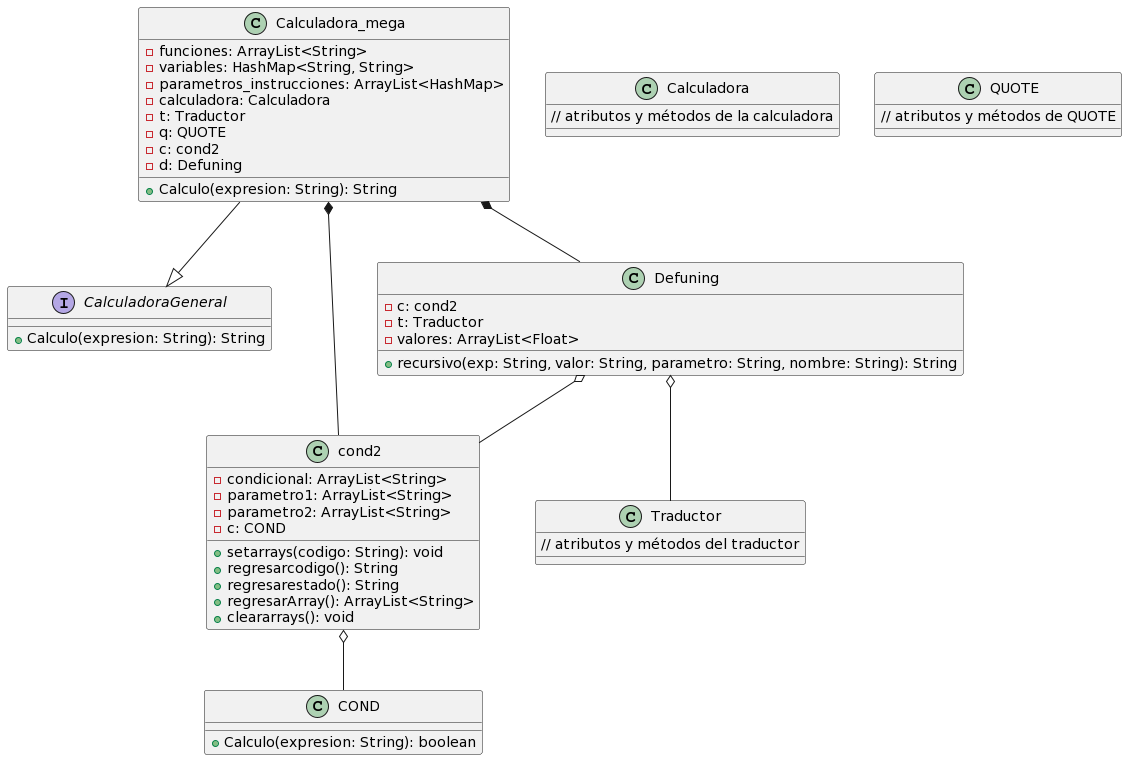

The diagram above was rendered by PlantUML. Its source (embedded in the PNG):
@startuml
class Calculadora_mega {
    - funciones: ArrayList<String>
    - variables: HashMap<String, String>
    - parametros_instrucciones: ArrayList<HashMap>
    - calculadora: Calculadora
    - t: Traductor
    - q: QUOTE
    - c: cond2
    - d: Defuning
    + Calculo(expresion: String): String
}

interface CalculadoraGeneral {
    + Calculo(expresion: String): String
}

class COND {
    + Calculo(expresion: String): boolean
}

class cond2 {
    - condicional: ArrayList<String>
    - parametro1: ArrayList<String>
    - parametro2: ArrayList<String>
    - c: COND
    + setarrays(codigo: String): void
    + regresarcodigo(): String
    + regresarestado(): String
    + regresarArray(): ArrayList<String>
    + cleararrays(): void
}

class Defuning {
    - c: cond2
    - t: Traductor
    - valores: ArrayList<Float>
    + recursivo(exp: String, valor: String, parametro: String, nombre: String): String
}

class Calculadora {
    // atributos y métodos de la calculadora
}

class Traductor {
    // atributos y métodos del traductor
}

class QUOTE {
    // atributos y métodos de QUOTE
}

Calculadora_mega --|> CalculadoraGeneral
Calculadora_mega *-- cond2
Calculadora_mega *-- Defuning
Defuning o-- cond2
Defuning o-- Traductor
cond2 o-- COND
@enduml